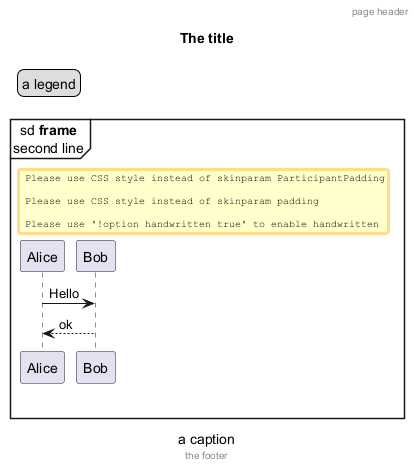

The diagram above was rendered by PlantUML. Its source (embedded in the PNG):
@startuml
skinparam ParticipantPadding 20
skinparam padding 0
skinparam participantpadding 20
skinparam handwritten false
header page header
title The title
mainframe: sd **frame**\nsecond line
legend top left
a legend
endlegend
caption a caption
footer the footer
Alice->Bob : Hello
Bob-->Alice : ok
@enduml